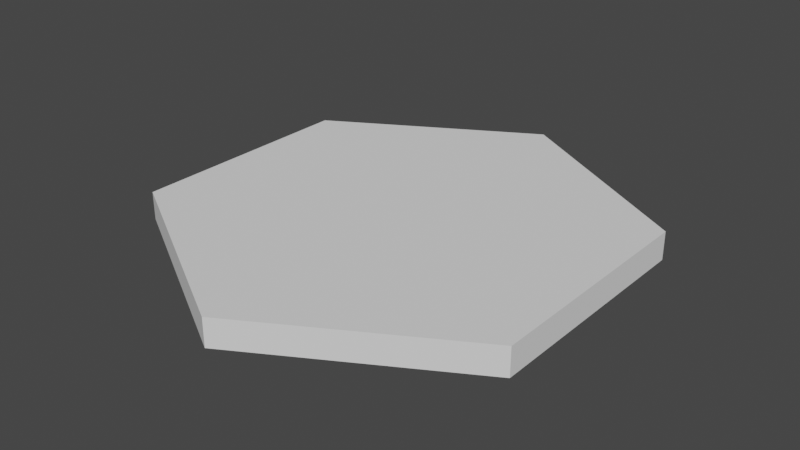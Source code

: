 # Source: Hexagon.blend  (saved by Blender 2.80.39; exported with 4.5.12 LTS)
import bpy
from mathutils import Matrix  # noqa: F401  (used for matrix-valued properties, if any)

bpy.ops.wm.read_factory_settings(use_empty=True)
scene = bpy.context.scene
scene.name = 'Scene'

# ---- collections
col_collection = bpy.data.collections.new('Collection'); scene.collection.children.link(col_collection)

# ---- world
world_world = bpy.data.worlds.new('World'); scene.world = world_world
world_world.use_nodes = True; world_world.node_tree.nodes.clear()
_N = world_world.node_tree.nodes; _L = world_world.node_tree.links
n0 = _N.new('ShaderNodeOutputWorld'); n0.name = 'World Output'; n0.location = (300, 300)
n1 = _N.new('ShaderNodeBackground'); n1.name = 'Background'; n1.location = (10, 300)
n1.inputs[0].default_value = (0.05088, 0.05088, 0.05088, 1.0)
_L.new(n1.outputs[0], n0.inputs[0])
n0.is_active_output = True
world_world.color = (0.05088, 0.05088, 0.05088)
world_world.use_sun_shadow = False
world_world.sun_shadow_jitter_overblur = 0.0

# ---- meshes
me_circle = bpy.data.meshes.new('Circle')
me_circle.from_pydata([(0.0, 1.0, 0.0), (-0.866, 0.5, 0.0), (-0.866, -0.5, 0.0), (8.742e-08, -1.0, 0.0), (0.866, -0.5, 0.0), (0.866, 0.5, 0.0), (-0.866, 0.5, 0.12), (0.0, 1.0, 0.12), (-0.866, -0.5, 0.12), (8.742e-08, -1.0, 0.12), (0.866, -0.5, 0.12), (0.866, 0.5, 0.12)], [], [(1, 0, 5, 4, 3, 2), (6, 8, 9, 10, 11, 7), (5, 0, 7, 11), (3, 4, 10, 9), (1, 2, 8, 6), (4, 5, 11, 10), (2, 3, 9, 8), (0, 1, 6, 7)])
_uv = me_circle.uv_layers.new(name='UVMap')
_uv.uv.foreach_set('vector', [0.9667, 0.5341, 0.7303, 0.9556, 0.2597, 0.9543, 0.02547, 0.5315, 0.2619, 0.11, 0.7325, 0.1113, 0.7334, 0.9578, 0.2652, 0.957, 0.0318, 0.532, 0.2666, 0.1078, 0.7348, 0.1086, 0.9682, 0.5336, 0.0, 0.0, 0.0, 0.0, 0.0, 0.0, 0.0, 0.0, 0.0, 0.0, 0.0, 0.0, 0.0, 0.0, 0.0, 0.0, 0.0, 0.0, 0.0, 0.0, 0.0, 0.0, 0.0, 0.0, 0.0, 0.0, 0.0, 0.0, 0.0, 0.0, 0.0, 0.0, 0.0, 0.0, 0.0, 0.0, 0.0, 0.0, 0.0, 0.0, 0.0, 0.0, 0.0, 0.0, 0.0, 0.0, 0.0, 0.0])
me_circle.use_remesh_preserve_volume = False
me_circle.use_remesh_preserve_attributes = False
me_circle.use_mirror_vertex_groups = False
me_circle.update()

# ---- objects
ob_hexagon = bpy.data.objects.new('Hexagon', me_circle)

# ---- transforms, parenting, visibility, modifiers, constraints
ob_hexagon.location = (0.0, 0.0, 0.0)
ob_hexagon.lineart.crease_threshold = 0.0

# ---- collection membership
col_collection.objects.link(ob_hexagon)

# ---- scene / render settings (as saved in the file)
scene.frame_start = 1; scene.frame_end = 250; scene.frame_set(1)
scene.render.engine = 'BLENDER_EEVEE_NEXT'
scene.render.motion_blur_shutter = 1.0
scene.cycles.use_denoising = False
scene.cycles.samples = 128
scene.cycles.sampling_pattern = 'TABULATED_SOBOL'
scene.cycles.use_adaptive_sampling = False
scene.cycles.use_light_tree = False
scene.view_settings.view_transform = 'Filmic'
bpy.context.view_layer.update()

# ---- added for rendering (the .blend has no active camera and no usable light): camera, sun
cam_auto = bpy.data.cameras.new('AutoCamera')
cam_auto.lens = 50.0
cam_auto.sensor_width = 36.0
cam_auto.clip_end = 1000.0
ob_auto_camera = bpy.data.objects.new('AutoCamera', cam_auto)
scene.collection.objects.link(ob_auto_camera)
ob_auto_camera.location = (2.45043, -2.94052, 2.02034)
ob_auto_camera.rotation_euler = (1.09748, -7.21219e-08, 0.694738)
scene.camera = ob_auto_camera
light_auto_sun = bpy.data.lights.new('AutoSun', 'SUN')
light_auto_sun.energy = 3.0
light_auto_sun.angle = 0.0523599
ob_auto_sun = bpy.data.objects.new('AutoSun', light_auto_sun)
scene.collection.objects.link(ob_auto_sun)
ob_auto_sun.rotation_euler = (0.872665, 0.174533, 0.523599)
bpy.context.view_layer.update()
